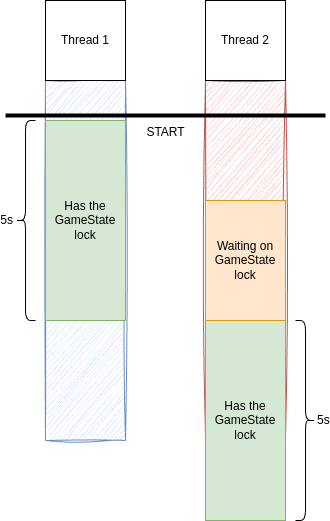

The diagram above was exported from draw.io. Its source (the exported page's mxGraphModel, read from the mxfile embedded in the PNG):
<mxGraphModel dx="1050" dy="662" grid="1" gridSize="10" guides="1" tooltips="1" connect="1" arrows="1" fold="1" page="1" pageScale="1" pageWidth="640" pageHeight="480" background="#ffffff" math="0" shadow="0">
  <root>
    <mxCell id="0" />
    <mxCell id="1" parent="0" />
    <mxCell id="AgEZqvUOukA4TJph-XCp-9" value="" style="rounded=0;whiteSpace=wrap;html=1;sketch=1;curveFitting=1;jiggle=2;fillColor=#f8cecc;strokeColor=#b85450;" vertex="1" parent="1">
      <mxGeometry x="280" y="120" width="80" height="360" as="geometry" />
    </mxCell>
    <mxCell id="AgEZqvUOukA4TJph-XCp-8" value="" style="rounded=0;whiteSpace=wrap;html=1;sketch=1;curveFitting=1;jiggle=2;fillColor=#dae8fc;strokeColor=#6c8ebf;" vertex="1" parent="1">
      <mxGeometry x="120" y="120" width="80" height="360" as="geometry" />
    </mxCell>
    <mxCell id="AgEZqvUOukA4TJph-XCp-1" value="Thread 1" style="whiteSpace=wrap;html=1;aspect=fixed;" vertex="1" parent="1">
      <mxGeometry x="120" y="40" width="80" height="80" as="geometry" />
    </mxCell>
    <mxCell id="AgEZqvUOukA4TJph-XCp-2" value="Thread 2" style="whiteSpace=wrap;html=1;aspect=fixed;" vertex="1" parent="1">
      <mxGeometry x="280" y="40" width="80" height="80" as="geometry" />
    </mxCell>
    <mxCell id="AgEZqvUOukA4TJph-XCp-3" value="&lt;div&gt;Has the&lt;/div&gt;GameState lock" style="rounded=0;whiteSpace=wrap;html=1;fillColor=#d5e8d4;strokeColor=#82b366;" vertex="1" parent="1">
      <mxGeometry x="120" y="160" width="80" height="200" as="geometry" />
    </mxCell>
    <mxCell id="AgEZqvUOukA4TJph-XCp-4" value="5s" style="shape=curlyBracket;whiteSpace=wrap;html=1;rounded=1;labelPosition=left;verticalLabelPosition=middle;align=right;verticalAlign=middle;" vertex="1" parent="1">
      <mxGeometry x="90" y="160" width="20" height="200" as="geometry" />
    </mxCell>
    <mxCell id="AgEZqvUOukA4TJph-XCp-5" value="&lt;div&gt;Has the&lt;/div&gt;GameState lock" style="rounded=0;whiteSpace=wrap;html=1;fillColor=#d5e8d4;strokeColor=#82b366;" vertex="1" parent="1">
      <mxGeometry x="280" y="360" width="80" height="200" as="geometry" />
    </mxCell>
    <mxCell id="AgEZqvUOukA4TJph-XCp-7" value="START" style="line;strokeWidth=4;html=1;perimeter=backbonePerimeter;points=[];outlineConnect=0;" vertex="1" parent="1">
      <mxGeometry x="80" y="150" width="320" height="10" as="geometry" />
    </mxCell>
    <mxCell id="AgEZqvUOukA4TJph-XCp-11" value="5s" style="shape=curlyBracket;whiteSpace=wrap;html=1;rounded=1;flipH=1;labelPosition=right;verticalLabelPosition=middle;align=left;verticalAlign=middle;" vertex="1" parent="1">
      <mxGeometry x="370" y="360" width="20" height="200" as="geometry" />
    </mxCell>
    <mxCell id="AgEZqvUOukA4TJph-XCp-12" value="Waiting on GameState lock" style="rounded=0;whiteSpace=wrap;html=1;fillColor=#ffe6cc;strokeColor=#d79b00;" vertex="1" parent="1">
      <mxGeometry x="280" y="240" width="80" height="120" as="geometry" />
    </mxCell>
  </root>
</mxGraphModel>